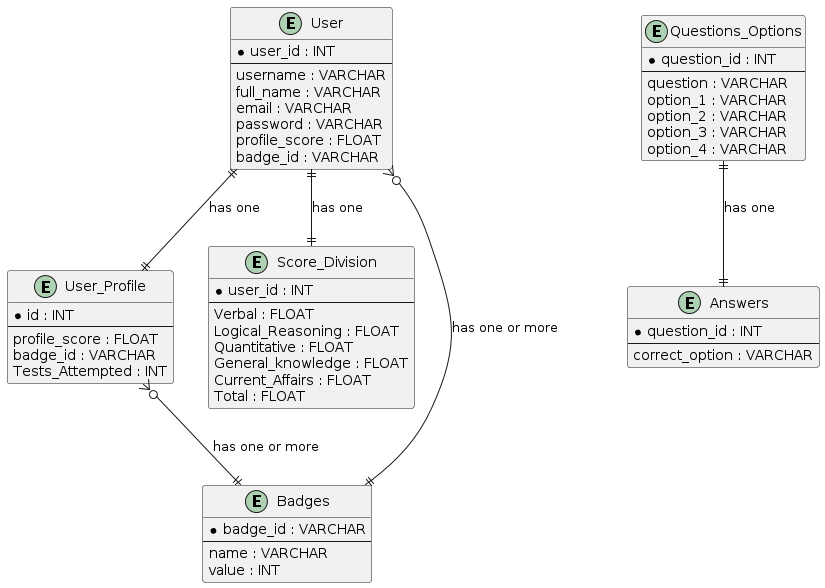

The diagram above was rendered by PlantUML. Its source (embedded in the PNG):
@startuml
entity "User" as User {
  *user_id : INT
  --
  username : VARCHAR
  full_name : VARCHAR
  email : VARCHAR
  password : VARCHAR
  profile_score : FLOAT
  badge_id : VARCHAR
}

entity "User_Profile" as User_Profile {
  *id : INT
  --
  profile_score : FLOAT
  badge_id : VARCHAR
  Tests_Attempted : INT
}

entity "Score_Division" as Score_Division {
  *user_id : INT
  --
  Verbal : FLOAT
  Logical_Reasoning : FLOAT
  Quantitative : FLOAT
  General_knowledge : FLOAT
  Current_Affairs : FLOAT
  Total : FLOAT
}

entity "Badges" as Badges {
  *badge_id : VARCHAR
  --
  name : VARCHAR
  value : INT
}

entity "Questions_Options" as Questions_Options {
  *question_id : INT
  --
  question : VARCHAR
  option_1 : VARCHAR
  option_2 : VARCHAR
  option_3 : VARCHAR
  option_4 : VARCHAR
}

entity "Answers" as Answers {
  *question_id : INT
  --
  correct_option : VARCHAR
}

User ||--|| User_Profile : "has one"
User ||--|| Score_Division : "has one"
User }o--|| Badges : "has one or more"
User_Profile }o--|| Badges : "has one or more"
Questions_Options ||--|| Answers : "has one"
@enduml